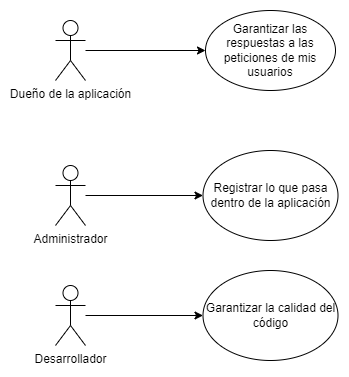

The diagram above was exported from draw.io. Its source (the exported page's mxGraphModel, read from the mxfile embedded in the PNG):
<mxGraphModel dx="1662" dy="865" grid="1" gridSize="10" guides="1" tooltips="1" connect="1" arrows="1" fold="1" page="1" pageScale="1" pageWidth="827" pageHeight="1169" math="0" shadow="0">
  <root>
    <mxCell id="0" />
    <mxCell id="1" parent="0" />
    <mxCell id="yvkSjyw6C1UqXbhAjU8t-11" style="edgeStyle=orthogonalEdgeStyle;rounded=0;orthogonalLoop=1;jettySize=auto;html=1;entryX=0;entryY=0.5;entryDx=0;entryDy=0;" edge="1" parent="1" source="yvkSjyw6C1UqXbhAjU8t-2" target="yvkSjyw6C1UqXbhAjU8t-5">
      <mxGeometry relative="1" as="geometry" />
    </mxCell>
    <mxCell id="yvkSjyw6C1UqXbhAjU8t-2" value="Dueño de la aplicación" style="shape=umlActor;verticalLabelPosition=bottom;verticalAlign=top;html=1;outlineConnect=0;fillColor=none;" vertex="1" parent="1">
      <mxGeometry x="170" y="280" width="30" height="60" as="geometry" />
    </mxCell>
    <mxCell id="yvkSjyw6C1UqXbhAjU8t-5" value="&lt;span style=&quot;font-size:11.0pt;font-family:&lt;br/&gt;&amp;quot;Times New Roman&amp;quot;,serif;mso-fareast-font-family:Calibri;mso-fareast-theme-font:&lt;br/&gt;minor-latin;mso-ansi-language:EN-US;mso-fareast-language:EN-US;mso-bidi-language:&lt;br/&gt;AR-SA&quot; lang=&quot;EN-US&quot;&gt;Garantizar las respuestas a las peticiones de mis usuarios&lt;/span&gt;" style="ellipse;whiteSpace=wrap;html=1;fillColor=none;" vertex="1" parent="1">
      <mxGeometry x="320" y="270" width="130" height="80" as="geometry" />
    </mxCell>
    <mxCell id="yvkSjyw6C1UqXbhAjU8t-8" value="&lt;span style=&quot;font-size:11.0pt;font-family:&lt;br/&gt;&amp;quot;Times New Roman&amp;quot;,serif;mso-fareast-font-family:Calibri;mso-fareast-theme-font:&lt;br/&gt;minor-latin;mso-ansi-language:EN-US;mso-fareast-language:EN-US;mso-bidi-language:&lt;br/&gt;AR-SA&quot; lang=&quot;EN-US&quot;&gt;Registrar lo que pasa dentro de la aplicación&lt;/span&gt;" style="ellipse;whiteSpace=wrap;html=1;fillColor=none;" vertex="1" parent="1">
      <mxGeometry x="317.5" y="410" width="135" height="90" as="geometry" />
    </mxCell>
    <mxCell id="yvkSjyw6C1UqXbhAjU8t-10" style="edgeStyle=orthogonalEdgeStyle;rounded=0;orthogonalLoop=1;jettySize=auto;html=1;" edge="1" parent="1" source="yvkSjyw6C1UqXbhAjU8t-9" target="yvkSjyw6C1UqXbhAjU8t-8">
      <mxGeometry relative="1" as="geometry" />
    </mxCell>
    <mxCell id="yvkSjyw6C1UqXbhAjU8t-9" value="Administrador" style="shape=umlActor;verticalLabelPosition=bottom;verticalAlign=top;html=1;outlineConnect=0;fillColor=none;" vertex="1" parent="1">
      <mxGeometry x="170" y="425" width="30" height="60" as="geometry" />
    </mxCell>
    <mxCell id="yvkSjyw6C1UqXbhAjU8t-12" value="&lt;span style=&quot;font-size:11.0pt;font-family:&lt;br/&gt;&amp;quot;Times New Roman&amp;quot;,serif;mso-fareast-font-family:Calibri;mso-fareast-theme-font:&lt;br/&gt;minor-latin;mso-ansi-language:EN-US;mso-fareast-language:EN-US;mso-bidi-language:&lt;br/&gt;AR-SA&quot; lang=&quot;EN-US&quot;&gt;Garantizar la calidad del código&lt;/span&gt;" style="ellipse;whiteSpace=wrap;html=1;fillColor=none;" vertex="1" parent="1">
      <mxGeometry x="317.5" y="530" width="135" height="90" as="geometry" />
    </mxCell>
    <mxCell id="yvkSjyw6C1UqXbhAjU8t-13" style="edgeStyle=orthogonalEdgeStyle;rounded=0;orthogonalLoop=1;jettySize=auto;html=1;" edge="1" parent="1" source="yvkSjyw6C1UqXbhAjU8t-14" target="yvkSjyw6C1UqXbhAjU8t-12">
      <mxGeometry relative="1" as="geometry" />
    </mxCell>
    <mxCell id="yvkSjyw6C1UqXbhAjU8t-14" value="Desarrollador" style="shape=umlActor;verticalLabelPosition=bottom;verticalAlign=top;html=1;outlineConnect=0;fillColor=none;" vertex="1" parent="1">
      <mxGeometry x="170" y="545" width="30" height="60" as="geometry" />
    </mxCell>
  </root>
</mxGraphModel>